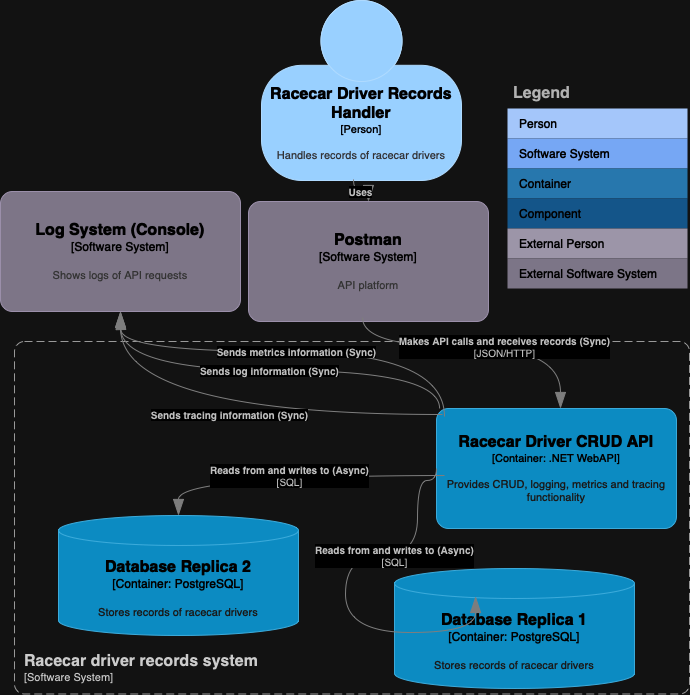

The diagram above was exported from draw.io. Its source (the exported page's mxGraphModel, read from the mxfile embedded in the PNG):
<mxGraphModel dx="1354" dy="1097" grid="0" gridSize="10" guides="1" tooltips="1" connect="1" arrows="1" fold="1" page="0" pageScale="1" pageWidth="827" pageHeight="1169" math="0" shadow="0">
  <root>
    <mxCell id="0" />
    <mxCell id="1" parent="0" />
    <object placeholders="1" c4Name="Racecar Driver Records Handler" c4Type="Person" c4Description="Handles records of racecar drivers" label="&lt;font style=&quot;font-size: 16px&quot;&gt;&lt;b&gt;%c4Name%&lt;/b&gt;&lt;/font&gt;&lt;div&gt;[%c4Type%]&lt;/div&gt;&lt;br&gt;&lt;div&gt;&lt;font style=&quot;font-size: 11px&quot;&gt;&lt;font color=&quot;#cccccc&quot;&gt;%c4Description%&lt;/font&gt;&lt;/div&gt;" id="q-Lrhy4uRjdOiwnhGTBn-1">
      <mxCell style="html=1;fontSize=11;dashed=0;whiteSpace=wrap;fillColor=#083F75;strokeColor=#06315C;fontColor=#ffffff;shape=mxgraph.c4.person2;align=center;metaEdit=1;points=[[0.5,0,0],[1,0.5,0],[1,0.75,0],[0.75,1,0],[0.5,1,0],[0.25,1,0],[0,0.75,0],[0,0.5,0]];resizable=0;" vertex="1" parent="1">
        <mxGeometry x="124" y="-119" width="200" height="180" as="geometry" />
      </mxCell>
    </object>
    <object placeholders="1" c4Name="Racecar driver records system" c4Type="SystemScopeBoundary" c4Application="Software System" label="&lt;font style=&quot;font-size: 16px&quot;&gt;&lt;b&gt;&lt;div style=&quot;text-align: left&quot;&gt;%c4Name%&lt;/div&gt;&lt;/b&gt;&lt;/font&gt;&lt;div style=&quot;text-align: left&quot;&gt;[%c4Application%]&lt;/div&gt;" id="fn7jEyZTWhsOQrTJ6wt8-1">
      <mxCell style="rounded=1;fontSize=11;whiteSpace=wrap;html=1;dashed=1;arcSize=20;fillColor=none;strokeColor=#666666;fontColor=#333333;labelBackgroundColor=none;align=left;verticalAlign=bottom;labelBorderColor=none;spacingTop=0;spacing=10;dashPattern=8 4;metaEdit=1;rotatable=0;perimeter=rectanglePerimeter;noLabel=0;labelPadding=0;allowArrows=0;connectable=0;expand=0;recursiveResize=0;editable=1;pointerEvents=0;absoluteArcSize=1;points=[[0.25,0,0],[0.5,0,0],[0.75,0,0],[1,0.25,0],[1,0.5,0],[1,0.75,0],[0.75,1,0],[0.5,1,0],[0.25,1,0],[0,0.75,0],[0,0.5,0],[0,0.25,0]];" vertex="1" parent="1">
        <mxGeometry x="-123" y="222" width="675" height="352.5" as="geometry" />
      </mxCell>
    </object>
    <mxCell id="2RjKaX895Dv3k4dw_uTV-1" value="Legend" style="shape=table;startSize=30;container=1;collapsible=0;childLayout=tableLayout;fontSize=16;align=left;verticalAlign=top;fillColor=none;strokeColor=none;fontColor=#4D4D4D;fontStyle=1;spacingLeft=6;spacing=0;resizable=0;" vertex="1" parent="1">
      <mxGeometry x="370" y="-41" width="180" height="210" as="geometry" />
    </mxCell>
    <mxCell id="2RjKaX895Dv3k4dw_uTV-2" value="" style="shape=tableRow;horizontal=0;startSize=0;swimlaneHead=0;swimlaneBody=0;strokeColor=inherit;top=0;left=0;bottom=0;right=0;collapsible=0;dropTarget=0;fillColor=none;points=[[0,0.5],[1,0.5]];portConstraint=eastwest;fontSize=12;" vertex="1" parent="2RjKaX895Dv3k4dw_uTV-1">
      <mxGeometry y="30" width="180" height="30" as="geometry" />
    </mxCell>
    <mxCell id="2RjKaX895Dv3k4dw_uTV-3" value="Person" style="shape=partialRectangle;html=1;whiteSpace=wrap;connectable=0;strokeColor=inherit;overflow=hidden;fillColor=#1E4074;top=0;left=0;bottom=0;right=0;pointerEvents=1;fontSize=12;align=left;fontColor=#FFFFFF;gradientColor=none;spacingLeft=10;spacingRight=4;" vertex="1" parent="2RjKaX895Dv3k4dw_uTV-2">
      <mxGeometry width="180" height="30" as="geometry">
        <mxRectangle width="180" height="30" as="alternateBounds" />
      </mxGeometry>
    </mxCell>
    <mxCell id="2RjKaX895Dv3k4dw_uTV-4" value="" style="shape=tableRow;horizontal=0;startSize=0;swimlaneHead=0;swimlaneBody=0;strokeColor=inherit;top=0;left=0;bottom=0;right=0;collapsible=0;dropTarget=0;fillColor=none;points=[[0,0.5],[1,0.5]];portConstraint=eastwest;fontSize=12;" vertex="1" parent="2RjKaX895Dv3k4dw_uTV-1">
      <mxGeometry y="60" width="180" height="30" as="geometry" />
    </mxCell>
    <mxCell id="2RjKaX895Dv3k4dw_uTV-5" value="Software System" style="shape=partialRectangle;html=1;whiteSpace=wrap;connectable=0;strokeColor=inherit;overflow=hidden;fillColor=#3162AF;top=0;left=0;bottom=0;right=0;pointerEvents=1;fontSize=12;align=left;fontColor=#FFFFFF;gradientColor=none;spacingLeft=10;spacingRight=4;" vertex="1" parent="2RjKaX895Dv3k4dw_uTV-4">
      <mxGeometry width="180" height="30" as="geometry">
        <mxRectangle width="180" height="30" as="alternateBounds" />
      </mxGeometry>
    </mxCell>
    <mxCell id="2RjKaX895Dv3k4dw_uTV-6" value="" style="shape=tableRow;horizontal=0;startSize=0;swimlaneHead=0;swimlaneBody=0;strokeColor=inherit;top=0;left=0;bottom=0;right=0;collapsible=0;dropTarget=0;fillColor=none;points=[[0,0.5],[1,0.5]];portConstraint=eastwest;fontSize=12;" vertex="1" parent="2RjKaX895Dv3k4dw_uTV-1">
      <mxGeometry y="90" width="180" height="30" as="geometry" />
    </mxCell>
    <mxCell id="2RjKaX895Dv3k4dw_uTV-7" value="Container" style="shape=partialRectangle;html=1;whiteSpace=wrap;connectable=0;strokeColor=inherit;overflow=hidden;fillColor=#52a2d8;top=0;left=0;bottom=0;right=0;pointerEvents=1;fontSize=12;align=left;fontColor=#FFFFFF;gradientColor=none;spacingLeft=10;spacingRight=4;" vertex="1" parent="2RjKaX895Dv3k4dw_uTV-6">
      <mxGeometry width="180" height="30" as="geometry">
        <mxRectangle width="180" height="30" as="alternateBounds" />
      </mxGeometry>
    </mxCell>
    <mxCell id="2RjKaX895Dv3k4dw_uTV-8" value="" style="shape=tableRow;horizontal=0;startSize=0;swimlaneHead=0;swimlaneBody=0;strokeColor=inherit;top=0;left=0;bottom=0;right=0;collapsible=0;dropTarget=0;fillColor=none;points=[[0,0.5],[1,0.5]];portConstraint=eastwest;fontSize=12;" vertex="1" parent="2RjKaX895Dv3k4dw_uTV-1">
      <mxGeometry y="120" width="180" height="30" as="geometry" />
    </mxCell>
    <mxCell id="2RjKaX895Dv3k4dw_uTV-9" value="Component" style="shape=partialRectangle;html=1;whiteSpace=wrap;connectable=0;strokeColor=inherit;overflow=hidden;fillColor=#7dbef2;top=0;left=0;bottom=0;right=0;pointerEvents=1;fontSize=12;align=left;fontColor=#FFFFFF;gradientColor=none;spacingLeft=10;spacingRight=4;" vertex="1" parent="2RjKaX895Dv3k4dw_uTV-8">
      <mxGeometry width="180" height="30" as="geometry">
        <mxRectangle width="180" height="30" as="alternateBounds" />
      </mxGeometry>
    </mxCell>
    <mxCell id="2RjKaX895Dv3k4dw_uTV-10" value="" style="shape=tableRow;horizontal=0;startSize=0;swimlaneHead=0;swimlaneBody=0;strokeColor=inherit;top=0;left=0;bottom=0;right=0;collapsible=0;dropTarget=0;fillColor=none;points=[[0,0.5],[1,0.5]];portConstraint=eastwest;fontSize=12;" vertex="1" parent="2RjKaX895Dv3k4dw_uTV-1">
      <mxGeometry y="150" width="180" height="30" as="geometry" />
    </mxCell>
    <mxCell id="2RjKaX895Dv3k4dw_uTV-11" value="External Person" style="shape=partialRectangle;html=1;whiteSpace=wrap;connectable=0;strokeColor=inherit;overflow=hidden;fillColor=#6b6477;top=0;left=0;bottom=0;right=0;pointerEvents=1;fontSize=12;align=left;fontColor=#FFFFFF;gradientColor=none;spacingLeft=10;spacingRight=4;" vertex="1" parent="2RjKaX895Dv3k4dw_uTV-10">
      <mxGeometry width="180" height="30" as="geometry">
        <mxRectangle width="180" height="30" as="alternateBounds" />
      </mxGeometry>
    </mxCell>
    <mxCell id="2RjKaX895Dv3k4dw_uTV-12" value="" style="shape=tableRow;horizontal=0;startSize=0;swimlaneHead=0;swimlaneBody=0;strokeColor=inherit;top=0;left=0;bottom=0;right=0;collapsible=0;dropTarget=0;fillColor=none;points=[[0,0.5],[1,0.5]];portConstraint=eastwest;fontSize=12;" vertex="1" parent="2RjKaX895Dv3k4dw_uTV-1">
      <mxGeometry y="180" width="180" height="30" as="geometry" />
    </mxCell>
    <mxCell id="2RjKaX895Dv3k4dw_uTV-13" value="External Software System" style="shape=partialRectangle;html=1;whiteSpace=wrap;connectable=0;strokeColor=inherit;overflow=hidden;fillColor=#8b8496;top=0;left=0;bottom=0;right=0;pointerEvents=1;fontSize=12;align=left;fontColor=#FFFFFF;gradientColor=none;spacingLeft=10;spacingRight=4;" vertex="1" parent="2RjKaX895Dv3k4dw_uTV-12">
      <mxGeometry width="180" height="30" as="geometry">
        <mxRectangle width="180" height="30" as="alternateBounds" />
      </mxGeometry>
    </mxCell>
    <object placeholders="1" c4Name="Log System (Console)" c4Type="Software System" c4Description="Shows logs of API requests" label="&lt;font style=&quot;font-size: 16px&quot;&gt;&lt;b&gt;%c4Name%&lt;/b&gt;&lt;/font&gt;&lt;div&gt;[%c4Type%]&lt;/div&gt;&lt;br&gt;&lt;div&gt;&lt;font style=&quot;font-size: 11px&quot;&gt;&lt;font color=&quot;#cccccc&quot;&gt;%c4Description%&lt;/font&gt;&lt;/div&gt;" id="2RjKaX895Dv3k4dw_uTV-14">
      <mxCell style="rounded=1;whiteSpace=wrap;html=1;labelBackgroundColor=none;fillColor=#8C8496;fontColor=#ffffff;align=center;arcSize=10;strokeColor=#736782;metaEdit=1;resizable=0;points=[[0.25,0,0],[0.5,0,0],[0.75,0,0],[1,0.25,0],[1,0.5,0],[1,0.75,0],[0.75,1,0],[0.5,1,0],[0.25,1,0],[0,0.75,0],[0,0.5,0],[0,0.25,0]];" vertex="1" parent="1">
        <mxGeometry x="-137" y="72" width="240" height="120" as="geometry" />
      </mxCell>
    </object>
    <object placeholders="1" c4Name="Postman" c4Type="Software System" c4Description="API platform" label="&lt;font style=&quot;font-size: 16px&quot;&gt;&lt;b&gt;%c4Name%&lt;/b&gt;&lt;/font&gt;&lt;div&gt;[%c4Type%]&lt;/div&gt;&lt;br&gt;&lt;div&gt;&lt;font style=&quot;font-size: 11px&quot;&gt;&lt;font color=&quot;#cccccc&quot;&gt;%c4Description%&lt;/font&gt;&lt;/div&gt;" id="ieC2RNIdlffS80-URD0Y-1">
      <mxCell style="rounded=1;whiteSpace=wrap;html=1;labelBackgroundColor=none;fillColor=#8C8496;fontColor=#ffffff;align=center;arcSize=10;strokeColor=#736782;metaEdit=1;resizable=0;points=[[0.25,0,0],[0.5,0,0],[0.75,0,0],[1,0.25,0],[1,0.5,0],[1,0.75,0],[0.75,1,0],[0.5,1,0],[0.25,1,0],[0,0.75,0],[0,0.5,0],[0,0.25,0]];" vertex="1" parent="1">
        <mxGeometry x="111" y="82" width="240" height="120" as="geometry" />
      </mxCell>
    </object>
    <object placeholders="1" c4Name="Database Replica 1" c4Type="Container" c4Technology="PostgreSQL" c4Description="Stores records of racecar drivers" label="&lt;font style=&quot;font-size: 16px&quot;&gt;&lt;b&gt;%c4Name%&lt;/b&gt;&lt;/font&gt;&lt;div&gt;[%c4Type%:&amp;nbsp;%c4Technology%]&lt;/div&gt;&lt;br&gt;&lt;div&gt;&lt;font style=&quot;font-size: 11px&quot;&gt;&lt;font color=&quot;#E6E6E6&quot;&gt;%c4Description%&lt;/font&gt;&lt;/div&gt;" id="5kVDIb31I-gZMlGGszLH-1">
      <mxCell style="shape=cylinder3;size=15;whiteSpace=wrap;html=1;boundedLbl=1;rounded=0;labelBackgroundColor=none;fillColor=#23A2D9;fontSize=12;fontColor=#ffffff;align=center;strokeColor=#0E7DAD;metaEdit=1;points=[[0.5,0,0],[1,0.25,0],[1,0.5,0],[1,0.75,0],[0.5,1,0],[0,0.75,0],[0,0.5,0],[0,0.25,0]];resizable=0;" vertex="1" parent="1">
        <mxGeometry x="257" y="449" width="240" height="120" as="geometry" />
      </mxCell>
    </object>
    <object placeholders="1" c4Name="Racecar Driver CRUD API" c4Type="Container" c4Technology=".NET WebAPI" c4Description="Provides CRUD, logging, metrics and tracing functionality" label="&lt;font style=&quot;font-size: 16px&quot;&gt;&lt;b&gt;%c4Name%&lt;/b&gt;&lt;/font&gt;&lt;div&gt;[%c4Type%: %c4Technology%]&lt;/div&gt;&lt;br&gt;&lt;div&gt;&lt;font style=&quot;font-size: 11px&quot;&gt;&lt;font color=&quot;#E6E6E6&quot;&gt;%c4Description%&lt;/font&gt;&lt;/div&gt;" id="qjAqzreOnamDOpEBq6Or-1">
      <mxCell style="rounded=1;whiteSpace=wrap;html=1;fontSize=11;labelBackgroundColor=none;fillColor=#23A2D9;fontColor=#ffffff;align=center;arcSize=10;strokeColor=#0E7DAD;metaEdit=1;resizable=0;points=[[0.25,0,0],[0.5,0,0],[0.75,0,0],[1,0.25,0],[1,0.5,0],[1,0.75,0],[0.75,1,0],[0.5,1,0],[0.25,1,0],[0,0.75,0],[0,0.5,0],[0,0.25,0]];" vertex="1" parent="1">
        <mxGeometry x="299" y="289" width="240" height="120" as="geometry" />
      </mxCell>
    </object>
    <object placeholders="1" c4Type="Relationship" c4Technology="SQL" c4Description="Reads from and writes to (Async)" label="&lt;div style=&quot;text-align: left&quot;&gt;&lt;div style=&quot;text-align: center&quot;&gt;&lt;b&gt;%c4Description%&lt;/b&gt;&lt;/div&gt;&lt;div style=&quot;text-align: center&quot;&gt;[%c4Technology%]&lt;/div&gt;&lt;/div&gt;" id="qjAqzreOnamDOpEBq6Or-3">
      <mxCell style="endArrow=blockThin;html=1;fontSize=10;fontColor=#404040;strokeWidth=1;endFill=1;strokeColor=#828282;elbow=vertical;metaEdit=1;endSize=14;startSize=14;jumpStyle=arc;jumpSize=16;rounded=0;edgeStyle=orthogonalEdgeStyle;curved=1;exitX=0;exitY=0.5;exitDx=0;exitDy=0;exitPerimeter=0;entryX=0.338;entryY=0.233;entryDx=0;entryDy=0;entryPerimeter=0;" edge="1" parent="1" source="qjAqzreOnamDOpEBq6Or-1" target="5kVDIb31I-gZMlGGszLH-1">
        <mxGeometry x="-0.389" width="240" relative="1" as="geometry">
          <mxPoint x="78" y="265" as="sourcePoint" />
          <mxPoint x="495" y="513" as="targetPoint" />
          <Array as="points">
            <mxPoint x="280" y="361" />
            <mxPoint x="280" y="436" />
            <mxPoint x="208" y="436" />
            <mxPoint x="208" y="513" />
            <mxPoint x="338" y="513" />
          </Array>
          <mxPoint as="offset" />
        </mxGeometry>
      </mxCell>
    </object>
    <object placeholders="1" c4Type="Relationship" c4Description="Uses" label="&lt;div style=&quot;text-align: left&quot;&gt;&lt;div style=&quot;text-align: center&quot;&gt;&lt;b&gt;%c4Description%&lt;/b&gt;&lt;/div&gt;" id="qjAqzreOnamDOpEBq6Or-11">
      <mxCell style="endArrow=blockThin;html=1;fontSize=10;fontColor=#404040;strokeWidth=1;endFill=1;strokeColor=#828282;elbow=vertical;metaEdit=1;endSize=14;startSize=14;jumpStyle=arc;jumpSize=16;rounded=0;edgeStyle=orthogonalEdgeStyle;curved=1;exitX=0.46;exitY=0.994;exitDx=0;exitDy=0;exitPerimeter=0;" edge="1" parent="1" source="q-Lrhy4uRjdOiwnhGTBn-1" target="ieC2RNIdlffS80-URD0Y-1">
        <mxGeometry width="240" relative="1" as="geometry">
          <mxPoint x="78" y="265" as="sourcePoint" />
          <mxPoint x="318" y="265" as="targetPoint" />
        </mxGeometry>
      </mxCell>
    </object>
    <object placeholders="1" c4Type="Relationship" c4Technology="JSON/HTTP" c4Description="Makes API calls and receives records (Sync)" label="&lt;div style=&quot;text-align: left&quot;&gt;&lt;div style=&quot;text-align: center&quot;&gt;&lt;b&gt;%c4Description%&lt;/b&gt;&lt;/div&gt;&lt;div style=&quot;text-align: center&quot;&gt;[%c4Technology%]&lt;/div&gt;&lt;/div&gt;" id="qjAqzreOnamDOpEBq6Or-12">
      <mxCell style="endArrow=blockThin;html=1;fontSize=10;fontColor=#404040;strokeWidth=1;endFill=1;strokeColor=#828282;elbow=vertical;metaEdit=1;endSize=14;startSize=14;jumpStyle=arc;jumpSize=16;rounded=0;edgeStyle=orthogonalEdgeStyle;curved=1;exitX=0.475;exitY=0.967;exitDx=0;exitDy=0;exitPerimeter=0;" edge="1" parent="1" source="ieC2RNIdlffS80-URD0Y-1" target="qjAqzreOnamDOpEBq6Or-1">
        <mxGeometry x="0.1833" width="240" relative="1" as="geometry">
          <mxPoint x="78" y="265" as="sourcePoint" />
          <mxPoint x="318" y="265" as="targetPoint" />
          <Array as="points">
            <mxPoint x="225" y="227" />
            <mxPoint x="423" y="227" />
          </Array>
          <mxPoint as="offset" />
        </mxGeometry>
      </mxCell>
    </object>
    <object placeholders="1" c4Type="Relationship" c4Description="Sends log information (Sync)" label="&lt;div style=&quot;text-align: left&quot;&gt;&lt;div style=&quot;text-align: center&quot;&gt;&lt;b&gt;%c4Description%&lt;/b&gt;&lt;/div&gt;" id="dhYr6iS_xwt8SluvI-A1-1">
      <mxCell style="endArrow=blockThin;html=1;fontSize=10;fontColor=#404040;strokeWidth=1;endFill=1;strokeColor=#828282;elbow=vertical;metaEdit=1;endSize=14;startSize=14;jumpStyle=arc;jumpSize=16;rounded=0;edgeStyle=orthogonalEdgeStyle;curved=1;exitX=0.013;exitY=0;exitDx=0;exitDy=0;exitPerimeter=0;entryX=0.5;entryY=1;entryDx=0;entryDy=0;entryPerimeter=0;" edge="1" parent="1" source="qjAqzreOnamDOpEBq6Or-1" target="2RjKaX895Dv3k4dw_uTV-14">
        <mxGeometry width="240" relative="1" as="geometry">
          <mxPoint x="78" y="265" as="sourcePoint" />
          <mxPoint x="244" y="258" as="targetPoint" />
          <Array as="points">
            <mxPoint x="302" y="251" />
            <mxPoint x="-17" y="251" />
          </Array>
        </mxGeometry>
      </mxCell>
    </object>
    <object placeholders="1" c4Name="Database Replica 2" c4Type="Container" c4Technology="PostgreSQL" c4Description="Stores records of racecar drivers" label="&lt;font style=&quot;font-size: 16px&quot;&gt;&lt;b&gt;%c4Name%&lt;/b&gt;&lt;/font&gt;&lt;div&gt;[%c4Type%:&amp;nbsp;%c4Technology%]&lt;/div&gt;&lt;br&gt;&lt;div&gt;&lt;font style=&quot;font-size: 11px&quot;&gt;&lt;font color=&quot;#E6E6E6&quot;&gt;%c4Description%&lt;/font&gt;&lt;/div&gt;" id="dhYr6iS_xwt8SluvI-A1-3">
      <mxCell style="shape=cylinder3;size=15;whiteSpace=wrap;html=1;boundedLbl=1;rounded=0;labelBackgroundColor=none;fillColor=#23A2D9;fontSize=12;fontColor=#ffffff;align=center;strokeColor=#0E7DAD;metaEdit=1;points=[[0.5,0,0],[1,0.25,0],[1,0.5,0],[1,0.75,0],[0.5,1,0],[0,0.75,0],[0,0.5,0],[0,0.25,0]];resizable=0;" vertex="1" parent="1">
        <mxGeometry x="-79" y="396" width="240" height="120" as="geometry" />
      </mxCell>
    </object>
    <object placeholders="1" c4Type="Relationship" c4Technology="SQL" c4Description="Reads from and writes to (Async)" label="&lt;div style=&quot;text-align: left&quot;&gt;&lt;div style=&quot;text-align: center&quot;&gt;&lt;b&gt;%c4Description%&lt;/b&gt;&lt;/div&gt;&lt;div style=&quot;text-align: center&quot;&gt;[%c4Technology%]&lt;/div&gt;&lt;/div&gt;" id="dhYr6iS_xwt8SluvI-A1-4">
      <mxCell style="endArrow=blockThin;html=1;fontSize=10;fontColor=#404040;strokeWidth=1;endFill=1;strokeColor=#828282;elbow=vertical;metaEdit=1;endSize=14;startSize=14;jumpStyle=arc;jumpSize=16;rounded=0;edgeStyle=orthogonalEdgeStyle;curved=1;exitX=0;exitY=0.5;exitDx=0;exitDy=0;exitPerimeter=0;" edge="1" parent="1" target="dhYr6iS_xwt8SluvI-A1-3">
        <mxGeometry x="0.0129" width="240" relative="1" as="geometry">
          <mxPoint x="307" y="356" as="sourcePoint" />
          <mxPoint x="162" y="453" as="targetPoint" />
          <mxPoint as="offset" />
        </mxGeometry>
      </mxCell>
    </object>
    <object placeholders="1" c4Type="Relationship" c4Description="Sends tracing information (Sync)" label="&lt;div style=&quot;text-align: left&quot;&gt;&lt;div style=&quot;text-align: center&quot;&gt;&lt;b&gt;%c4Description%&lt;/b&gt;&lt;/div&gt;" id="QgZWqNC3qxKgNP3PJN9s-1">
      <mxCell style="endArrow=blockThin;html=1;fontSize=10;fontColor=#404040;strokeWidth=1;endFill=1;strokeColor=#828282;elbow=vertical;metaEdit=1;endSize=14;startSize=14;jumpStyle=arc;jumpSize=16;rounded=0;edgeStyle=orthogonalEdgeStyle;curved=1;exitX=0.025;exitY=0.05;exitDx=0;exitDy=0;exitPerimeter=0;entryX=0.5;entryY=1;entryDx=0;entryDy=0;entryPerimeter=0;" edge="1" parent="1" source="qjAqzreOnamDOpEBq6Or-1" target="2RjKaX895Dv3k4dw_uTV-14">
        <mxGeometry width="240" relative="1" as="geometry">
          <mxPoint x="220" y="223" as="sourcePoint" />
          <mxPoint x="460" y="223" as="targetPoint" />
        </mxGeometry>
      </mxCell>
    </object>
    <object placeholders="1" c4Type="Relationship" c4Description="Sends metrics information (Sync)" label="&lt;div style=&quot;text-align: left&quot;&gt;&lt;div style=&quot;text-align: center&quot;&gt;&lt;b&gt;%c4Description%&lt;/b&gt;&lt;/div&gt;" id="QgZWqNC3qxKgNP3PJN9s-2">
      <mxCell style="endArrow=blockThin;html=1;fontSize=10;fontColor=#404040;strokeWidth=1;endFill=1;strokeColor=#828282;elbow=vertical;metaEdit=1;endSize=14;startSize=14;jumpStyle=arc;jumpSize=16;rounded=0;edgeStyle=orthogonalEdgeStyle;curved=1;" edge="1" parent="1">
        <mxGeometry width="240" relative="1" as="geometry">
          <mxPoint x="307" y="297" as="sourcePoint" />
          <mxPoint x="-17" y="194" as="targetPoint" />
          <Array as="points">
            <mxPoint x="307" y="232" />
            <mxPoint x="-16" y="232" />
          </Array>
        </mxGeometry>
      </mxCell>
    </object>
  </root>
</mxGraphModel>